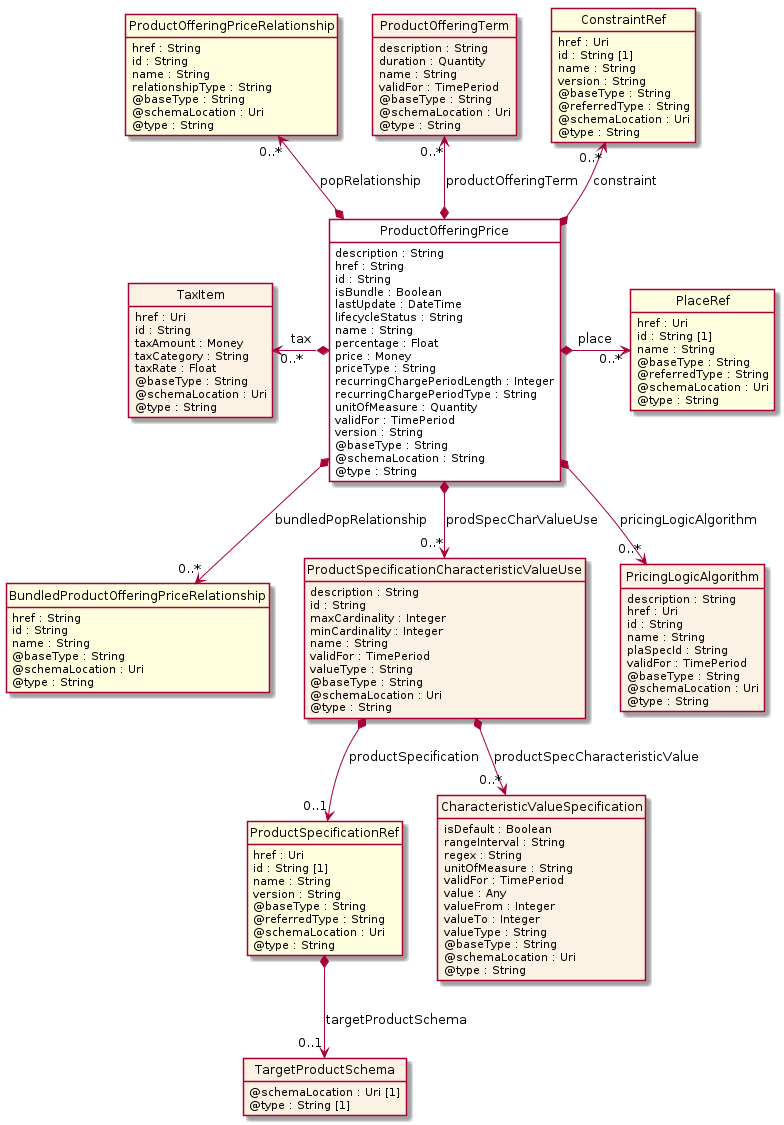

The diagram above was rendered by PlantUML. Its source (embedded in the PNG):
@startuml
hide circle
hide methods
hide stereotype
show <<Enumeration>> stereotype
skinparam class {
   BackgroundColor<<Enumeration>> #E6F5F7
   BackgroundColor<<Ref>> #FFFFE0
   BackgroundColor<<Pivot>> #FFFFFFF
   BackgroundColor<<SimpleType>> #E2F0DA
   BackgroundColor #FCF2E3
}

class ProductOfferingPrice <<Pivot>> {
    description : String
    href : String
    id : String
    isBundle : Boolean
    lastUpdate : DateTime
    lifecycleStatus : String
    name : String
    percentage : Float
    price : Money
    priceType : String
    recurringChargePeriodLength : Integer
    recurringChargePeriodType : String
    unitOfMeasure : Quantity
    validFor : TimePeriod
    version : String
    @baseType : String
    @schemaLocation : String
    @type : String
}

class ProductOfferingPriceRelationship  <<Ref>> {
    href : String
    id : String
    name : String
    relationshipType : String
    @baseType : String
    @schemaLocation : Uri
    @type : String
}

class PlaceRef  <<Ref>> {
    href : Uri
    id : String [1]
    name : String
    @baseType : String
    @referredType : String
    @schemaLocation : Uri
    @type : String
}

class BundledProductOfferingPriceRelationship  <<Ref>> {
    href : String
    id : String
    name : String
    @baseType : String
    @schemaLocation : Uri
    @type : String
}

class ProductOfferingTerm  {
    description : String
    duration : Quantity
    name : String
    validFor : TimePeriod
    @baseType : String
    @schemaLocation : Uri
    @type : String
}

class ProductSpecificationCharacteristicValueUse  {
    description : String
    id : String
    maxCardinality : Integer
    minCardinality : Integer
    name : String
    validFor : TimePeriod
    valueType : String
    @baseType : String
    @schemaLocation : Uri
    @type : String
}

class ProductSpecificationRef  <<Ref>> {
    href : Uri
    id : String [1]
    name : String
    version : String
    @baseType : String
    @referredType : String
    @schemaLocation : Uri
    @type : String
}

class TargetProductSchema  {
    @schemaLocation : Uri [1]
    @type : String [1]
}

class CharacteristicValueSpecification  {
    isDefault : Boolean
    rangeInterval : String
    regex : String
    unitOfMeasure : String
    validFor : TimePeriod
    value : Any
    valueFrom : Integer
    valueTo : Integer
    valueType : String
    @baseType : String
    @schemaLocation : Uri
    @type : String
}

class TaxItem  {
    href : Uri
    id : String
    taxAmount : Money
    taxCategory : String
    taxRate : Float
    @baseType : String
    @schemaLocation : Uri
    @type : String
}

class PricingLogicAlgorithm  {
    description : String
    href : Uri
    id : String
    name : String
    plaSpecId : String
    validFor : TimePeriod
    @baseType : String
    @schemaLocation : Uri
    @type : String
}

class ConstraintRef  <<Ref>> {
    href : Uri
    id : String [1]
    name : String
    version : String
    @baseType : String
    @referredType : String
    @schemaLocation : Uri
    @type : String
}

TaxItem "0..*" <-left-* ProductOfferingPrice : tax

ProductOfferingPrice *-right-> "0..*" PlaceRef : place

ConstraintRef "0..*" <--* ProductOfferingPrice : constraint

ProductOfferingPriceRelationship "0..*" <--* ProductOfferingPrice : popRelationship

ProductOfferingTerm "0..*" <--* ProductOfferingPrice : productOfferingTerm

ProductOfferingPrice *-->  "0..*" BundledProductOfferingPriceRelationship : bundledPopRelationship

ProductOfferingPrice *-->  "0..*" PricingLogicAlgorithm : pricingLogicAlgorithm

ProductOfferingPrice *-->  "0..*" ProductSpecificationCharacteristicValueUse : prodSpecCharValueUse

ProductSpecificationCharacteristicValueUse *-->  "0..*" CharacteristicValueSpecification : productSpecCharacteristicValue

ProductSpecificationCharacteristicValueUse *-->  "0..1" ProductSpecificationRef : productSpecification

ProductSpecificationRef *-->  "0..1" TargetProductSchema : targetProductSchema

@enduml